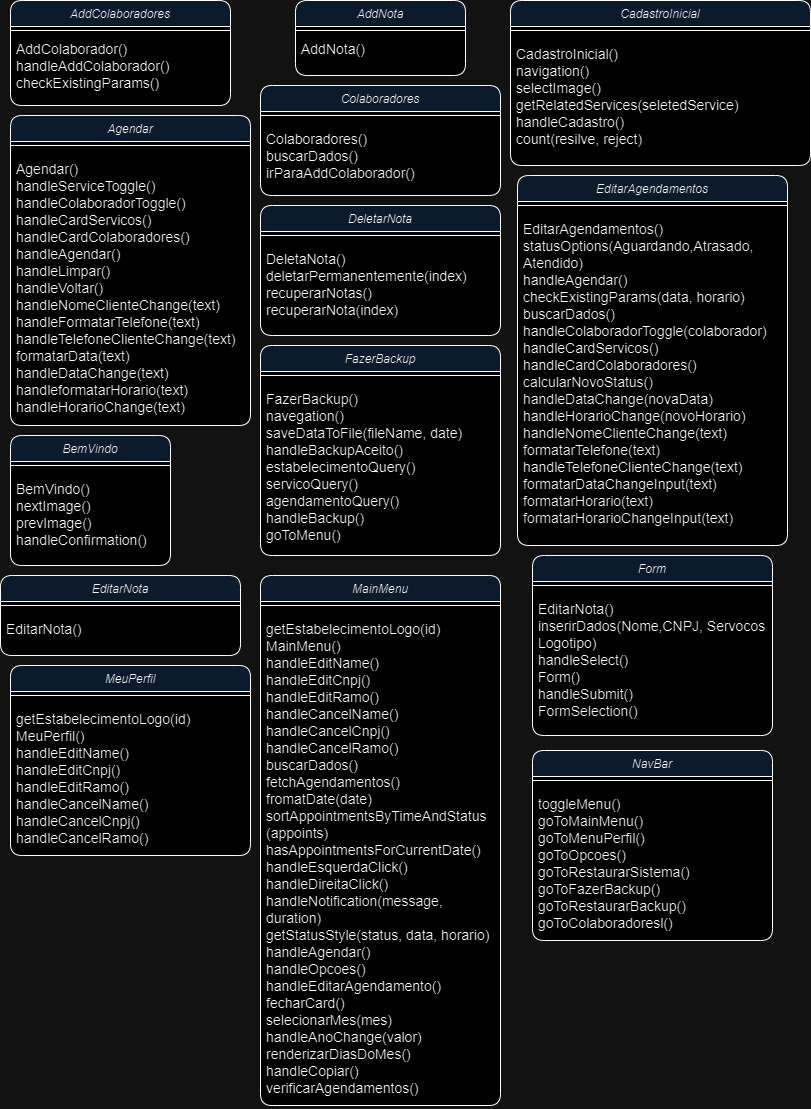

The diagram above was exported from draw.io. Its source (the exported page's mxGraphModel, read from the mxfile embedded in the PNG):
<mxGraphModel dx="1687" dy="962" grid="1" gridSize="10" guides="1" tooltips="1" connect="1" arrows="1" fold="1" page="1" pageScale="1" pageWidth="827" pageHeight="1169" math="0" shadow="0">
  <root>
    <mxCell id="WIyWlLk6GJQsqaUBKTNV-0" />
    <mxCell id="WIyWlLk6GJQsqaUBKTNV-1" parent="WIyWlLk6GJQsqaUBKTNV-0" />
    <mxCell id="zkfFHV4jXpPFQw0GAbJ--0" value="BemVindo" style="swimlane;fontStyle=2;align=center;verticalAlign=top;childLayout=stackLayout;horizontal=1;startSize=26;horizontalStack=0;resizeParent=1;resizeLast=0;collapsible=1;marginBottom=0;rounded=1;shadow=0;strokeWidth=1;fillColor=#dae8fc;strokeColor=default;fillStyle=solid;swimlaneFillColor=default;fontColor=default;labelBackgroundColor=none;labelBorderColor=none;" parent="WIyWlLk6GJQsqaUBKTNV-1" vertex="1">
      <mxGeometry x="20" y="500" width="160" height="130" as="geometry">
        <mxRectangle x="230" y="140" width="160" height="26" as="alternateBounds" />
      </mxGeometry>
    </mxCell>
    <mxCell id="zkfFHV4jXpPFQw0GAbJ--4" value="" style="line;html=1;strokeWidth=1;align=left;verticalAlign=middle;spacingTop=-1;spacingLeft=3;spacingRight=3;rotatable=0;labelPosition=right;points=[];portConstraint=eastwest;" parent="zkfFHV4jXpPFQw0GAbJ--0" vertex="1">
      <mxGeometry y="26" width="160" height="8" as="geometry" />
    </mxCell>
    <mxCell id="zkfFHV4jXpPFQw0GAbJ--5" value="BemVindo()&#10;nextImage()&#10;prevImage()&#10;handleConfirmation()&#10;" style="text;align=left;verticalAlign=top;spacingLeft=4;spacingRight=4;overflow=hidden;rotatable=0;points=[[0,0.5],[1,0.5]];portConstraint=eastwest;rounded=0;spacing=2;spacingTop=5;fontSize=14;" parent="zkfFHV4jXpPFQw0GAbJ--0" vertex="1">
      <mxGeometry y="34" width="160" height="96" as="geometry" />
    </mxCell>
    <mxCell id="gV7Fm1RQnIjHXW1xfE8y-2" value="AddNota" style="swimlane;fontStyle=2;align=center;verticalAlign=top;childLayout=stackLayout;horizontal=1;startSize=26;horizontalStack=0;resizeParent=1;resizeLast=0;collapsible=1;marginBottom=0;rounded=1;shadow=0;strokeWidth=1;fillColor=#dae8fc;strokeColor=default;fillStyle=solid;swimlaneFillColor=default;fontColor=default;labelBackgroundColor=none;labelBorderColor=none;" vertex="1" parent="WIyWlLk6GJQsqaUBKTNV-1">
      <mxGeometry x="305" y="65" width="170" height="75" as="geometry">
        <mxRectangle x="230" y="140" width="160" height="26" as="alternateBounds" />
      </mxGeometry>
    </mxCell>
    <mxCell id="gV7Fm1RQnIjHXW1xfE8y-8" value="" style="line;html=1;strokeWidth=1;align=left;verticalAlign=middle;spacingTop=-1;spacingLeft=3;spacingRight=3;rotatable=0;labelPosition=right;points=[];portConstraint=eastwest;" vertex="1" parent="gV7Fm1RQnIjHXW1xfE8y-2">
      <mxGeometry y="26" width="170" height="8" as="geometry" />
    </mxCell>
    <mxCell id="gV7Fm1RQnIjHXW1xfE8y-9" value="AddNota()&#10;" style="text;align=left;verticalAlign=top;spacingLeft=4;spacingRight=4;overflow=hidden;rotatable=0;points=[[0,0.5],[1,0.5]];portConstraint=eastwest;fontSize=14;" vertex="1" parent="gV7Fm1RQnIjHXW1xfE8y-2">
      <mxGeometry y="34" width="170" height="36" as="geometry" />
    </mxCell>
    <mxCell id="gV7Fm1RQnIjHXW1xfE8y-15" value="Agendar" style="swimlane;fontStyle=2;align=center;verticalAlign=top;childLayout=stackLayout;horizontal=1;startSize=26;horizontalStack=0;resizeParent=1;resizeLast=0;collapsible=1;marginBottom=0;rounded=1;shadow=0;strokeWidth=1;fillColor=#dae8fc;strokeColor=default;fillStyle=solid;swimlaneFillColor=default;fontColor=default;labelBackgroundColor=none;labelBorderColor=none;" vertex="1" parent="WIyWlLk6GJQsqaUBKTNV-1">
      <mxGeometry x="20" y="180" width="240" height="310" as="geometry">
        <mxRectangle x="230" y="140" width="160" height="26" as="alternateBounds" />
      </mxGeometry>
    </mxCell>
    <mxCell id="gV7Fm1RQnIjHXW1xfE8y-17" value="" style="line;html=1;strokeWidth=1;align=left;verticalAlign=middle;spacingTop=-1;spacingLeft=3;spacingRight=3;rotatable=0;labelPosition=right;points=[];portConstraint=eastwest;" vertex="1" parent="gV7Fm1RQnIjHXW1xfE8y-15">
      <mxGeometry y="26" width="240" height="8" as="geometry" />
    </mxCell>
    <mxCell id="gV7Fm1RQnIjHXW1xfE8y-18" value="Agendar()&#10;handleServiceToggle()&#10;handleColaboradorToggle()&#10;handleCardServicos()&#10;handleCardColaboradores()&#10;handleAgendar()&#10;handleLimpar()&#10;handleVoltar()&#10;handleNomeClienteChange(text)&#10;handleFormatarTelefone(text)&#10;handleTelefoneClienteChange(text)&#10;formatarData(text)&#10;handleDataChange(text)&#10;handleformatarHorario(text)&#10;handleHorarioChange(text)&#10;&#10;" style="text;align=left;verticalAlign=top;spacingLeft=4;spacingRight=4;overflow=hidden;rotatable=0;points=[[0,0.5],[1,0.5]];portConstraint=eastwest;rounded=0;spacing=2;spacingTop=5;fontSize=14;" vertex="1" parent="gV7Fm1RQnIjHXW1xfE8y-15">
      <mxGeometry y="34" width="240" height="276" as="geometry" />
    </mxCell>
    <mxCell id="gV7Fm1RQnIjHXW1xfE8y-19" value="CadastroInicial" style="swimlane;fontStyle=2;align=center;verticalAlign=top;childLayout=stackLayout;horizontal=1;startSize=26;horizontalStack=0;resizeParent=1;resizeLast=0;collapsible=1;marginBottom=0;rounded=1;shadow=0;strokeWidth=1;fillColor=#dae8fc;strokeColor=default;fillStyle=solid;swimlaneFillColor=default;fontColor=default;labelBackgroundColor=none;labelBorderColor=none;" vertex="1" parent="WIyWlLk6GJQsqaUBKTNV-1">
      <mxGeometry x="520" y="65" width="300" height="165" as="geometry">
        <mxRectangle x="230" y="140" width="160" height="26" as="alternateBounds" />
      </mxGeometry>
    </mxCell>
    <mxCell id="gV7Fm1RQnIjHXW1xfE8y-21" value="" style="line;html=1;strokeWidth=1;align=left;verticalAlign=middle;spacingTop=-1;spacingLeft=3;spacingRight=3;rotatable=0;labelPosition=right;points=[];portConstraint=eastwest;" vertex="1" parent="gV7Fm1RQnIjHXW1xfE8y-19">
      <mxGeometry y="26" width="300" height="8" as="geometry" />
    </mxCell>
    <mxCell id="gV7Fm1RQnIjHXW1xfE8y-22" value="CadastroInicial()&#10;navigation()&#10;selectImage()&#10;getRelatedServices(seletedService)&#10;handleCadastro()&#10;count(resilve, reject)&#10;&#10;&#10;" style="text;align=left;verticalAlign=top;spacingLeft=4;spacingRight=4;overflow=hidden;rotatable=0;points=[[0,0.5],[1,0.5]];portConstraint=eastwest;rounded=0;spacing=2;spacingTop=5;fontSize=14;" vertex="1" parent="gV7Fm1RQnIjHXW1xfE8y-19">
      <mxGeometry y="34" width="300" height="126" as="geometry" />
    </mxCell>
    <mxCell id="gV7Fm1RQnIjHXW1xfE8y-23" value="AddColaboradores" style="swimlane;fontStyle=2;align=center;verticalAlign=top;childLayout=stackLayout;horizontal=1;startSize=26;horizontalStack=0;resizeParent=1;resizeLast=0;collapsible=1;marginBottom=0;rounded=1;shadow=0;strokeWidth=1;fillColor=#dae8fc;strokeColor=default;fillStyle=solid;swimlaneFillColor=default;fontColor=default;labelBackgroundColor=none;labelBorderColor=none;" vertex="1" parent="WIyWlLk6GJQsqaUBKTNV-1">
      <mxGeometry x="20" y="65" width="220" height="105" as="geometry">
        <mxRectangle x="230" y="140" width="160" height="26" as="alternateBounds" />
      </mxGeometry>
    </mxCell>
    <mxCell id="gV7Fm1RQnIjHXW1xfE8y-25" value="" style="line;html=1;strokeWidth=1;align=left;verticalAlign=middle;spacingTop=-1;spacingLeft=3;spacingRight=3;rotatable=0;labelPosition=right;points=[];portConstraint=eastwest;" vertex="1" parent="gV7Fm1RQnIjHXW1xfE8y-23">
      <mxGeometry y="26" width="220" height="8" as="geometry" />
    </mxCell>
    <mxCell id="gV7Fm1RQnIjHXW1xfE8y-27" value="AddColaborador()&#10;handleAddColaborador()&#10;checkExistingParams()&#10;" style="text;align=left;verticalAlign=top;spacingLeft=4;spacingRight=4;overflow=hidden;rotatable=0;points=[[0,0.5],[1,0.5]];portConstraint=eastwest;fontSize=14;" vertex="1" parent="gV7Fm1RQnIjHXW1xfE8y-23">
      <mxGeometry y="34" width="220" height="64" as="geometry" />
    </mxCell>
    <mxCell id="gV7Fm1RQnIjHXW1xfE8y-28" value="Colaboradores" style="swimlane;fontStyle=2;align=center;verticalAlign=top;childLayout=stackLayout;horizontal=1;startSize=26;horizontalStack=0;resizeParent=1;resizeLast=0;collapsible=1;marginBottom=0;rounded=1;shadow=0;strokeWidth=1;fillColor=#dae8fc;strokeColor=default;fillStyle=solid;swimlaneFillColor=default;fontColor=default;labelBackgroundColor=none;labelBorderColor=none;" vertex="1" parent="WIyWlLk6GJQsqaUBKTNV-1">
      <mxGeometry x="270" y="150" width="240" height="110" as="geometry">
        <mxRectangle x="230" y="140" width="160" height="26" as="alternateBounds" />
      </mxGeometry>
    </mxCell>
    <mxCell id="gV7Fm1RQnIjHXW1xfE8y-29" value="" style="line;html=1;strokeWidth=1;align=left;verticalAlign=middle;spacingTop=-1;spacingLeft=3;spacingRight=3;rotatable=0;labelPosition=right;points=[];portConstraint=eastwest;" vertex="1" parent="gV7Fm1RQnIjHXW1xfE8y-28">
      <mxGeometry y="26" width="240" height="8" as="geometry" />
    </mxCell>
    <mxCell id="gV7Fm1RQnIjHXW1xfE8y-30" value="Colaboradores()&#10;buscarDados()&#10;irParaAddColaborador()&#10;" style="text;align=left;verticalAlign=top;spacingLeft=4;spacingRight=4;overflow=hidden;rotatable=0;points=[[0,0.5],[1,0.5]];portConstraint=eastwest;rounded=0;spacing=2;spacingTop=5;fontSize=14;" vertex="1" parent="gV7Fm1RQnIjHXW1xfE8y-28">
      <mxGeometry y="34" width="240" height="66" as="geometry" />
    </mxCell>
    <mxCell id="gV7Fm1RQnIjHXW1xfE8y-31" value="DeletarNota" style="swimlane;fontStyle=2;align=center;verticalAlign=top;childLayout=stackLayout;horizontal=1;startSize=26;horizontalStack=0;resizeParent=1;resizeLast=0;collapsible=1;marginBottom=0;rounded=1;shadow=0;strokeWidth=1;fillColor=#dae8fc;strokeColor=default;fillStyle=solid;swimlaneFillColor=default;fontColor=default;labelBackgroundColor=none;labelBorderColor=none;" vertex="1" parent="WIyWlLk6GJQsqaUBKTNV-1">
      <mxGeometry x="270" y="270" width="240" height="130" as="geometry">
        <mxRectangle x="230" y="140" width="160" height="26" as="alternateBounds" />
      </mxGeometry>
    </mxCell>
    <mxCell id="gV7Fm1RQnIjHXW1xfE8y-32" value="" style="line;html=1;strokeWidth=1;align=left;verticalAlign=middle;spacingTop=-1;spacingLeft=3;spacingRight=3;rotatable=0;labelPosition=right;points=[];portConstraint=eastwest;" vertex="1" parent="gV7Fm1RQnIjHXW1xfE8y-31">
      <mxGeometry y="26" width="240" height="8" as="geometry" />
    </mxCell>
    <mxCell id="gV7Fm1RQnIjHXW1xfE8y-33" value="DeletaNota()&#10;deletarPermanentemente(index)&#10;recuperarNotas()&#10;recuperarNota(index)&#10;" style="text;align=left;verticalAlign=top;spacingLeft=4;spacingRight=4;overflow=hidden;rotatable=0;points=[[0,0.5],[1,0.5]];portConstraint=eastwest;rounded=0;spacing=2;spacingTop=5;fontSize=14;" vertex="1" parent="gV7Fm1RQnIjHXW1xfE8y-31">
      <mxGeometry y="34" width="240" height="96" as="geometry" />
    </mxCell>
    <mxCell id="gV7Fm1RQnIjHXW1xfE8y-34" value="EditarAgendamentos" style="swimlane;fontStyle=2;align=center;verticalAlign=top;childLayout=stackLayout;horizontal=1;startSize=26;horizontalStack=0;resizeParent=1;resizeLast=0;collapsible=1;marginBottom=0;rounded=1;shadow=0;strokeWidth=1;fillColor=#dae8fc;strokeColor=default;fillStyle=solid;swimlaneFillColor=default;fontColor=default;labelBackgroundColor=none;labelBorderColor=none;" vertex="1" parent="WIyWlLk6GJQsqaUBKTNV-1">
      <mxGeometry x="527" y="240" width="270" height="370" as="geometry">
        <mxRectangle x="230" y="140" width="160" height="26" as="alternateBounds" />
      </mxGeometry>
    </mxCell>
    <mxCell id="gV7Fm1RQnIjHXW1xfE8y-35" value="" style="line;html=1;strokeWidth=1;align=left;verticalAlign=middle;spacingTop=-1;spacingLeft=3;spacingRight=3;rotatable=0;labelPosition=right;points=[];portConstraint=eastwest;" vertex="1" parent="gV7Fm1RQnIjHXW1xfE8y-34">
      <mxGeometry y="26" width="270" height="8" as="geometry" />
    </mxCell>
    <mxCell id="gV7Fm1RQnIjHXW1xfE8y-36" value="EditarAgendamentos()&#10;statusOptions(Aguardando,Atrasado,&#10;Atendido)&#10;handleAgendar()&#10;checkExistingParams(data, horario)&#10;buscarDados()&#10;handleColaboradorToggle(colaborador)&#10;handleCardServicos()&#10;handleCardColaboradores()&#10;calcularNovoStatus()&#10;handleDataChange(novaData)&#10;handleHorarioChange(novoHorario)&#10;handleNomeClienteChange(text)&#10;formatarTelefone(text)&#10;handleTelefoneClienteChange(text)&#10;formatarDataChangeInput(text)&#10;formatarHorario(text)&#10;formatarHorarioChangeInput(text)" style="text;align=left;verticalAlign=top;spacingLeft=4;spacingRight=4;overflow=hidden;rotatable=0;points=[[0,0.5],[1,0.5]];portConstraint=eastwest;rounded=0;spacing=2;spacingTop=5;fontSize=14;" vertex="1" parent="gV7Fm1RQnIjHXW1xfE8y-34">
      <mxGeometry y="34" width="270" height="326" as="geometry" />
    </mxCell>
    <mxCell id="gV7Fm1RQnIjHXW1xfE8y-37" value="FazerBackup" style="swimlane;fontStyle=2;align=center;verticalAlign=top;childLayout=stackLayout;horizontal=1;startSize=26;horizontalStack=0;resizeParent=1;resizeLast=0;collapsible=1;marginBottom=0;rounded=1;shadow=0;strokeWidth=1;fillColor=#dae8fc;strokeColor=default;fillStyle=solid;swimlaneFillColor=default;fontColor=default;labelBackgroundColor=none;labelBorderColor=none;" vertex="1" parent="WIyWlLk6GJQsqaUBKTNV-1">
      <mxGeometry x="270" y="410" width="240" height="210" as="geometry">
        <mxRectangle x="230" y="140" width="160" height="26" as="alternateBounds" />
      </mxGeometry>
    </mxCell>
    <mxCell id="gV7Fm1RQnIjHXW1xfE8y-38" value="" style="line;html=1;strokeWidth=1;align=left;verticalAlign=middle;spacingTop=-1;spacingLeft=3;spacingRight=3;rotatable=0;labelPosition=right;points=[];portConstraint=eastwest;" vertex="1" parent="gV7Fm1RQnIjHXW1xfE8y-37">
      <mxGeometry y="26" width="240" height="8" as="geometry" />
    </mxCell>
    <mxCell id="gV7Fm1RQnIjHXW1xfE8y-39" value="FazerBackup()&#10;navegation()&#10;saveDataToFile(fileName, date)&#10;handleBackupAceito()&#10;estabelecimentoQuery()&#10;servicoQuery()&#10;agendamentoQuery()&#10;handleBackup()&#10;goToMenu()&#10;&#10;" style="text;align=left;verticalAlign=top;spacingLeft=4;spacingRight=4;overflow=hidden;rotatable=0;points=[[0,0.5],[1,0.5]];portConstraint=eastwest;rounded=0;spacing=2;spacingTop=5;fontSize=14;" vertex="1" parent="gV7Fm1RQnIjHXW1xfE8y-37">
      <mxGeometry y="34" width="240" height="176" as="geometry" />
    </mxCell>
    <mxCell id="gV7Fm1RQnIjHXW1xfE8y-40" value="EditarNota" style="swimlane;fontStyle=2;align=center;verticalAlign=top;childLayout=stackLayout;horizontal=1;startSize=26;horizontalStack=0;resizeParent=1;resizeLast=0;collapsible=1;marginBottom=0;rounded=1;shadow=0;strokeWidth=1;fillColor=#dae8fc;strokeColor=default;fillStyle=solid;swimlaneFillColor=default;fontColor=default;labelBackgroundColor=none;labelBorderColor=none;" vertex="1" parent="WIyWlLk6GJQsqaUBKTNV-1">
      <mxGeometry x="10" y="640" width="240" height="80" as="geometry">
        <mxRectangle x="230" y="140" width="160" height="26" as="alternateBounds" />
      </mxGeometry>
    </mxCell>
    <mxCell id="gV7Fm1RQnIjHXW1xfE8y-41" value="" style="line;html=1;strokeWidth=1;align=left;verticalAlign=middle;spacingTop=-1;spacingLeft=3;spacingRight=3;rotatable=0;labelPosition=right;points=[];portConstraint=eastwest;" vertex="1" parent="gV7Fm1RQnIjHXW1xfE8y-40">
      <mxGeometry y="26" width="240" height="8" as="geometry" />
    </mxCell>
    <mxCell id="gV7Fm1RQnIjHXW1xfE8y-42" value="EditarNota()&#10;" style="text;align=left;verticalAlign=top;spacingLeft=4;spacingRight=4;overflow=hidden;rotatable=0;points=[[0,0.5],[1,0.5]];portConstraint=eastwest;rounded=0;spacing=2;spacingTop=5;fontSize=14;" vertex="1" parent="gV7Fm1RQnIjHXW1xfE8y-40">
      <mxGeometry y="34" width="240" height="36" as="geometry" />
    </mxCell>
    <mxCell id="gV7Fm1RQnIjHXW1xfE8y-43" style="edgeStyle=none;curved=1;rounded=0;orthogonalLoop=1;jettySize=auto;html=1;entryX=0.5;entryY=1;entryDx=0;entryDy=0;fontSize=12;startSize=8;endSize=8;" edge="1" parent="WIyWlLk6GJQsqaUBKTNV-1" source="gV7Fm1RQnIjHXW1xfE8y-40" target="gV7Fm1RQnIjHXW1xfE8y-40">
      <mxGeometry relative="1" as="geometry" />
    </mxCell>
    <mxCell id="gV7Fm1RQnIjHXW1xfE8y-44" value="Form" style="swimlane;fontStyle=2;align=center;verticalAlign=top;childLayout=stackLayout;horizontal=1;startSize=26;horizontalStack=0;resizeParent=1;resizeLast=0;collapsible=1;marginBottom=0;rounded=1;shadow=0;strokeWidth=1;fillColor=#dae8fc;strokeColor=default;fillStyle=solid;swimlaneFillColor=default;fontColor=default;labelBackgroundColor=none;labelBorderColor=none;" vertex="1" parent="WIyWlLk6GJQsqaUBKTNV-1">
      <mxGeometry x="542" y="620" width="240" height="180" as="geometry">
        <mxRectangle x="230" y="140" width="160" height="26" as="alternateBounds" />
      </mxGeometry>
    </mxCell>
    <mxCell id="gV7Fm1RQnIjHXW1xfE8y-45" value="" style="line;html=1;strokeWidth=1;align=left;verticalAlign=middle;spacingTop=-1;spacingLeft=3;spacingRight=3;rotatable=0;labelPosition=right;points=[];portConstraint=eastwest;" vertex="1" parent="gV7Fm1RQnIjHXW1xfE8y-44">
      <mxGeometry y="26" width="240" height="8" as="geometry" />
    </mxCell>
    <mxCell id="gV7Fm1RQnIjHXW1xfE8y-46" value="EditarNota()&#10;inserirDados(Nome,CNPJ, Servocos&#10;Logotipo)&#10;handleSelect()&#10;Form()&#10;handleSubmit()&#10;FormSelection()&#10;" style="text;align=left;verticalAlign=top;spacingLeft=4;spacingRight=4;overflow=hidden;rotatable=0;points=[[0,0.5],[1,0.5]];portConstraint=eastwest;rounded=0;spacing=2;spacingTop=5;fontSize=14;" vertex="1" parent="gV7Fm1RQnIjHXW1xfE8y-44">
      <mxGeometry y="34" width="240" height="136" as="geometry" />
    </mxCell>
    <mxCell id="gV7Fm1RQnIjHXW1xfE8y-47" value="MainMenu" style="swimlane;fontStyle=2;align=center;verticalAlign=top;childLayout=stackLayout;horizontal=1;startSize=26;horizontalStack=0;resizeParent=1;resizeLast=0;collapsible=1;marginBottom=0;rounded=1;shadow=0;strokeWidth=1;fillColor=#dae8fc;strokeColor=default;fillStyle=solid;swimlaneFillColor=default;fontColor=default;labelBackgroundColor=none;labelBorderColor=none;" vertex="1" parent="WIyWlLk6GJQsqaUBKTNV-1">
      <mxGeometry x="270" y="640" width="240" height="530" as="geometry">
        <mxRectangle x="230" y="140" width="160" height="26" as="alternateBounds" />
      </mxGeometry>
    </mxCell>
    <mxCell id="gV7Fm1RQnIjHXW1xfE8y-48" value="" style="line;html=1;strokeWidth=1;align=left;verticalAlign=middle;spacingTop=-1;spacingLeft=3;spacingRight=3;rotatable=0;labelPosition=right;points=[];portConstraint=eastwest;" vertex="1" parent="gV7Fm1RQnIjHXW1xfE8y-47">
      <mxGeometry y="26" width="240" height="8" as="geometry" />
    </mxCell>
    <mxCell id="gV7Fm1RQnIjHXW1xfE8y-49" value="getEstabelecimentoLogo(id)&#10;MainMenu()&#10;handleEditName()&#10;handleEditCnpj()&#10;handleEditRamo()&#10;handleCancelName()&#10;handleCancelCnpj()&#10;handleCancelRamo()&#10;buscarDados()&#10;fetchAgendamentos()&#10;fromatDate(date)&#10;sortAppointmentsByTimeAndStatus&#10;(appoints)&#10;hasAppointmentsForCurrentDate()&#10;handleEsquerdaClick()&#10;handleDireitaClick()&#10;handleNotification(message, &#10;duration)&#10;getStatusStyle(status, data, horario)&#10;handleAgendar()&#10;handleOpcoes()&#10;handleEditarAgendamento()&#10;fecharCard()&#10;selecionarMes(mes)&#10;handleAnoChange(valor)&#10;renderizarDiasDoMes()&#10;handleCopiar()&#10;verificarAgendamentos()&#10;&#10;&#10;&#10;&#10;" style="text;align=left;verticalAlign=top;spacingLeft=4;spacingRight=4;overflow=hidden;rotatable=0;points=[[0,0.5],[1,0.5]];portConstraint=eastwest;rounded=0;spacing=2;spacingTop=5;fontSize=14;" vertex="1" parent="gV7Fm1RQnIjHXW1xfE8y-47">
      <mxGeometry y="34" width="240" height="496" as="geometry" />
    </mxCell>
    <mxCell id="gV7Fm1RQnIjHXW1xfE8y-51" value="MeuPerfil" style="swimlane;fontStyle=2;align=center;verticalAlign=top;childLayout=stackLayout;horizontal=1;startSize=26;horizontalStack=0;resizeParent=1;resizeLast=0;collapsible=1;marginBottom=0;rounded=1;shadow=0;strokeWidth=1;fillColor=#dae8fc;strokeColor=default;fillStyle=solid;swimlaneFillColor=default;fontColor=default;labelBackgroundColor=none;labelBorderColor=none;" vertex="1" parent="WIyWlLk6GJQsqaUBKTNV-1">
      <mxGeometry x="20" y="730" width="240" height="190" as="geometry">
        <mxRectangle x="230" y="140" width="160" height="26" as="alternateBounds" />
      </mxGeometry>
    </mxCell>
    <mxCell id="gV7Fm1RQnIjHXW1xfE8y-52" value="" style="line;html=1;strokeWidth=1;align=left;verticalAlign=middle;spacingTop=-1;spacingLeft=3;spacingRight=3;rotatable=0;labelPosition=right;points=[];portConstraint=eastwest;" vertex="1" parent="gV7Fm1RQnIjHXW1xfE8y-51">
      <mxGeometry y="26" width="240" height="8" as="geometry" />
    </mxCell>
    <mxCell id="gV7Fm1RQnIjHXW1xfE8y-53" value="getEstabelecimentoLogo(id)&#10;MeuPerfil()&#10;handleEditName()&#10;handleEditCnpj()&#10;handleEditRamo()&#10;handleCancelName()&#10;handleCancelCnpj()&#10;handleCancelRamo()&#10;&#10;&#10;&#10;&#10;" style="text;align=left;verticalAlign=top;spacingLeft=4;spacingRight=4;overflow=hidden;rotatable=0;points=[[0,0.5],[1,0.5]];portConstraint=eastwest;rounded=0;spacing=2;spacingTop=5;fontSize=14;" vertex="1" parent="gV7Fm1RQnIjHXW1xfE8y-51">
      <mxGeometry y="34" width="240" height="156" as="geometry" />
    </mxCell>
    <mxCell id="gV7Fm1RQnIjHXW1xfE8y-54" value="NavBar" style="swimlane;fontStyle=2;align=center;verticalAlign=top;childLayout=stackLayout;horizontal=1;startSize=26;horizontalStack=0;resizeParent=1;resizeLast=0;collapsible=1;marginBottom=0;rounded=1;shadow=0;strokeWidth=1;fillColor=#dae8fc;strokeColor=default;fillStyle=solid;swimlaneFillColor=default;fontColor=default;labelBackgroundColor=none;labelBorderColor=none;" vertex="1" parent="WIyWlLk6GJQsqaUBKTNV-1">
      <mxGeometry x="542" y="815" width="240" height="190" as="geometry">
        <mxRectangle x="230" y="140" width="160" height="26" as="alternateBounds" />
      </mxGeometry>
    </mxCell>
    <mxCell id="gV7Fm1RQnIjHXW1xfE8y-55" value="" style="line;html=1;strokeWidth=1;align=left;verticalAlign=middle;spacingTop=-1;spacingLeft=3;spacingRight=3;rotatable=0;labelPosition=right;points=[];portConstraint=eastwest;" vertex="1" parent="gV7Fm1RQnIjHXW1xfE8y-54">
      <mxGeometry y="26" width="240" height="8" as="geometry" />
    </mxCell>
    <mxCell id="gV7Fm1RQnIjHXW1xfE8y-56" value="toggleMenu()&#10;goToMainMenu()&#10;goToMenuPerfil()&#10;goToOpcoes()&#10;goToRestaurarSistema()&#10;goToFazerBackup()&#10;goToRestaurarBackup()&#10;goToColaboradoresl()&#10;" style="text;align=left;verticalAlign=top;spacingLeft=4;spacingRight=4;overflow=hidden;rotatable=0;points=[[0,0.5],[1,0.5]];portConstraint=eastwest;rounded=0;spacing=2;spacingTop=5;fontSize=14;" vertex="1" parent="gV7Fm1RQnIjHXW1xfE8y-54">
      <mxGeometry y="34" width="240" height="156" as="geometry" />
    </mxCell>
  </root>
</mxGraphModel>